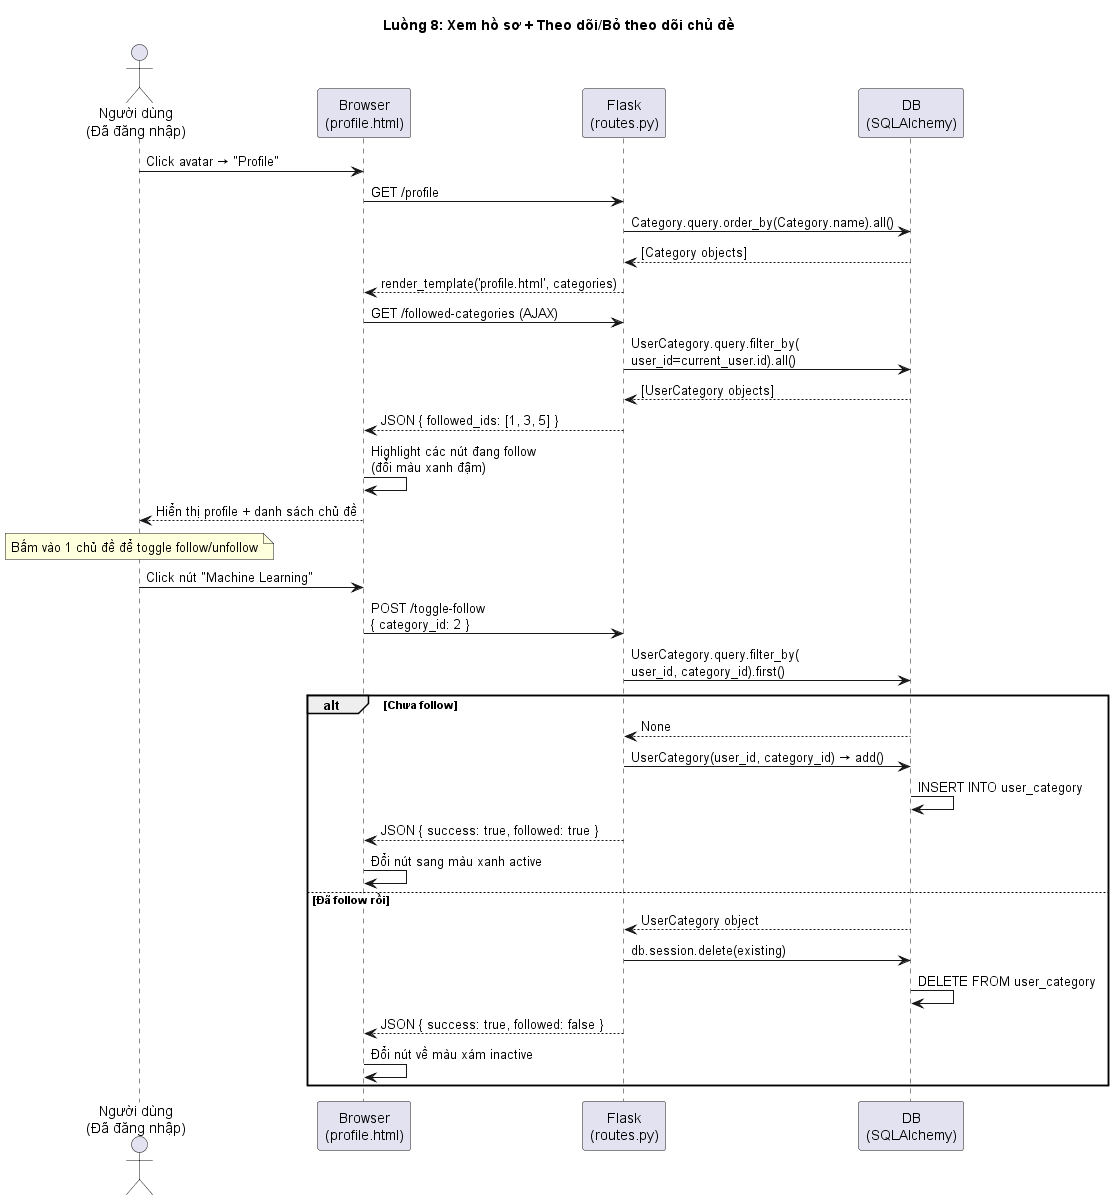

The diagram above was rendered by PlantUML. Its source (embedded in the PNG):
@startuml 08-Profile-Follow
title Luồng 8: Xem hồ sơ + Theo dõi/Bỏ theo dõi chủ đề

actor "Người dùng\n(Đã đăng nhập)" as U8
participant "Browser\n(profile.html)" as Browser8
participant "Flask\n(routes.py)" as Flask8
participant "DB\n(SQLAlchemy)" as DB8

U8 -> Browser8: Click avatar → "Profile"
Browser8 -> Flask8: GET /profile
Flask8 -> DB8: Category.query.order_by(Category.name).all()
DB8 --> Flask8: [Category objects]
Flask8 --> Browser8: render_template('profile.html', categories)

Browser8 -> Flask8: GET /followed-categories (AJAX)
Flask8 -> DB8: UserCategory.query.filter_by(\nuser_id=current_user.id).all()
DB8 --> Flask8: [UserCategory objects]
Flask8 --> Browser8: JSON { followed_ids: [1, 3, 5] }

Browser8 -> Browser8: Highlight các nút đang follow\n(đổi màu xanh đậm)
Browser8 --> U8: Hiển thị profile + danh sách chủ đề

note over U8: Bấm vào 1 chủ đề để toggle follow/unfollow

U8 -> Browser8: Click nút "Machine Learning"
Browser8 -> Flask8: POST /toggle-follow\n{ category_id: 2 }

Flask8 -> DB8: UserCategory.query.filter_by(\nuser_id, category_id).first()

alt Chưa follow
    DB8 --> Flask8: None
    Flask8 -> DB8: UserCategory(user_id, category_id) → add()
    DB8 -> DB8: INSERT INTO user_category
    Flask8 --> Browser8: JSON { success: true, followed: true }
    Browser8 -> Browser8: Đổi nút sang màu xanh active
else Đã follow rồi
    DB8 --> Flask8: UserCategory object
    Flask8 -> DB8: db.session.delete(existing)
    DB8 -> DB8: DELETE FROM user_category
    Flask8 --> Browser8: JSON { success: true, followed: false }
    Browser8 -> Browser8: Đổi nút về màu xám inactive
end

@enduml